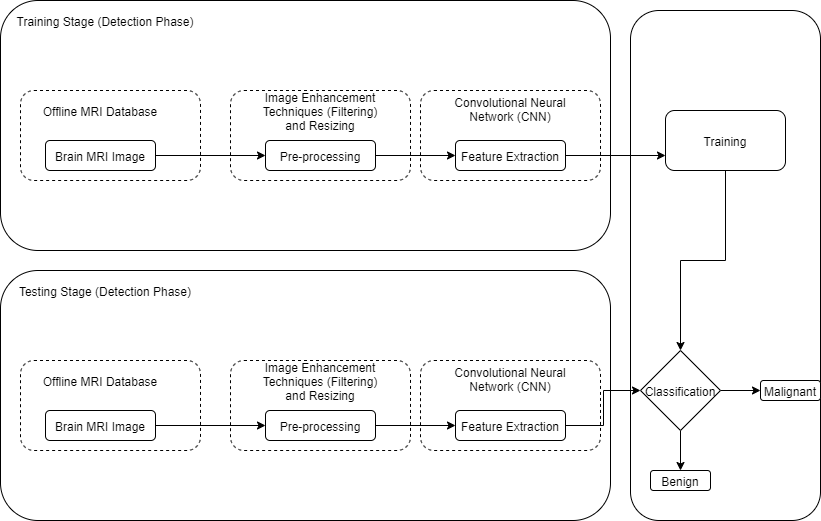

The diagram above was exported from draw.io. Its source (the exported page's mxGraphModel, read from the mxfile embedded in the PNG):
<mxGraphModel dx="1038" dy="547" grid="1" gridSize="10" guides="1" tooltips="1" connect="1" arrows="1" fold="1" page="1" pageScale="1" pageWidth="850" pageHeight="1100" math="0" shadow="0">
  <root>
    <mxCell id="0" />
    <mxCell id="1" parent="0" />
    <mxCell id="1HPz9kokszpm9VbGCsHS-45" value="" style="rounded=1;whiteSpace=wrap;html=1;" parent="1" vertex="1">
      <mxGeometry x="650" y="30" width="190" height="510" as="geometry" />
    </mxCell>
    <mxCell id="1HPz9kokszpm9VbGCsHS-1" value="" style="rounded=1;whiteSpace=wrap;html=1;" parent="1" vertex="1">
      <mxGeometry x="20" y="20" width="610" height="250" as="geometry" />
    </mxCell>
    <mxCell id="1HPz9kokszpm9VbGCsHS-3" value="Training Stage (Detection Phase)" style="text;html=1;strokeColor=none;fillColor=none;align=center;verticalAlign=middle;whiteSpace=wrap;rounded=0;" parent="1" vertex="1">
      <mxGeometry x="30" y="30" width="190" height="20" as="geometry" />
    </mxCell>
    <mxCell id="1HPz9kokszpm9VbGCsHS-5" value="" style="rounded=1;whiteSpace=wrap;html=1;dashed=1;" parent="1" vertex="1">
      <mxGeometry x="40" y="110" width="180" height="90" as="geometry" />
    </mxCell>
    <mxCell id="1HPz9kokszpm9VbGCsHS-9" value="" style="rounded=1;whiteSpace=wrap;html=1;dashed=1;" parent="1" vertex="1">
      <mxGeometry x="250" y="110" width="180" height="90" as="geometry" />
    </mxCell>
    <mxCell id="1HPz9kokszpm9VbGCsHS-10" value="" style="rounded=1;whiteSpace=wrap;html=1;dashed=1;" parent="1" vertex="1">
      <mxGeometry x="440" y="110" width="180" height="90" as="geometry" />
    </mxCell>
    <mxCell id="1HPz9kokszpm9VbGCsHS-11" value="Offline MRI Database" style="text;html=1;strokeColor=none;fillColor=none;align=center;verticalAlign=middle;whiteSpace=wrap;rounded=0;" parent="1" vertex="1">
      <mxGeometry x="50" y="120" width="140" height="20" as="geometry" />
    </mxCell>
    <mxCell id="1HPz9kokszpm9VbGCsHS-12" value="Convolutional Neural Network (CNN)" style="text;html=1;strokeColor=none;fillColor=none;align=center;verticalAlign=middle;whiteSpace=wrap;rounded=0;" parent="1" vertex="1">
      <mxGeometry x="460" y="120" width="140" height="20" as="geometry" />
    </mxCell>
    <mxCell id="1HPz9kokszpm9VbGCsHS-14" value="Image Enhancement Techniques (Filtering) and Resizing" style="text;html=1;strokeColor=none;fillColor=none;align=center;verticalAlign=middle;whiteSpace=wrap;rounded=0;" parent="1" vertex="1">
      <mxGeometry x="270" y="122" width="140" height="20" as="geometry" />
    </mxCell>
    <mxCell id="1HPz9kokszpm9VbGCsHS-19" style="edgeStyle=orthogonalEdgeStyle;rounded=0;orthogonalLoop=1;jettySize=auto;html=1;exitX=1;exitY=0.5;exitDx=0;exitDy=0;entryX=0;entryY=0.5;entryDx=0;entryDy=0;" parent="1" source="1HPz9kokszpm9VbGCsHS-15" target="1HPz9kokszpm9VbGCsHS-17" edge="1">
      <mxGeometry relative="1" as="geometry" />
    </mxCell>
    <mxCell id="1HPz9kokszpm9VbGCsHS-15" value="Pre-processing" style="rounded=1;whiteSpace=wrap;html=1;" parent="1" vertex="1">
      <mxGeometry x="285" y="160" width="110" height="30" as="geometry" />
    </mxCell>
    <mxCell id="1HPz9kokszpm9VbGCsHS-18" style="edgeStyle=orthogonalEdgeStyle;rounded=0;orthogonalLoop=1;jettySize=auto;html=1;exitX=1;exitY=0.5;exitDx=0;exitDy=0;" parent="1" source="1HPz9kokszpm9VbGCsHS-16" target="1HPz9kokszpm9VbGCsHS-15" edge="1">
      <mxGeometry relative="1" as="geometry" />
    </mxCell>
    <mxCell id="1HPz9kokszpm9VbGCsHS-16" value="Brain MRI Image" style="rounded=1;whiteSpace=wrap;html=1;" parent="1" vertex="1">
      <mxGeometry x="65" y="160" width="110" height="30" as="geometry" />
    </mxCell>
    <mxCell id="1HPz9kokszpm9VbGCsHS-49" style="edgeStyle=orthogonalEdgeStyle;rounded=0;orthogonalLoop=1;jettySize=auto;html=1;exitX=1;exitY=0.5;exitDx=0;exitDy=0;entryX=0;entryY=0.75;entryDx=0;entryDy=0;" parent="1" source="1HPz9kokszpm9VbGCsHS-17" target="1HPz9kokszpm9VbGCsHS-46" edge="1">
      <mxGeometry relative="1" as="geometry" />
    </mxCell>
    <mxCell id="1HPz9kokszpm9VbGCsHS-17" value="Feature Extraction" style="rounded=1;whiteSpace=wrap;html=1;" parent="1" vertex="1">
      <mxGeometry x="475" y="160" width="110" height="30" as="geometry" />
    </mxCell>
    <mxCell id="1HPz9kokszpm9VbGCsHS-32" value="" style="rounded=1;whiteSpace=wrap;html=1;" parent="1" vertex="1">
      <mxGeometry x="20" y="290" width="610" height="250" as="geometry" />
    </mxCell>
    <mxCell id="1HPz9kokszpm9VbGCsHS-33" value="Testing Stage (Detection Phase)" style="text;html=1;strokeColor=none;fillColor=none;align=center;verticalAlign=middle;whiteSpace=wrap;rounded=0;" parent="1" vertex="1">
      <mxGeometry x="30" y="300" width="190" height="20" as="geometry" />
    </mxCell>
    <mxCell id="1HPz9kokszpm9VbGCsHS-34" value="" style="rounded=1;whiteSpace=wrap;html=1;dashed=1;" parent="1" vertex="1">
      <mxGeometry x="40" y="380" width="180" height="90" as="geometry" />
    </mxCell>
    <mxCell id="1HPz9kokszpm9VbGCsHS-35" value="" style="rounded=1;whiteSpace=wrap;html=1;dashed=1;" parent="1" vertex="1">
      <mxGeometry x="250" y="380" width="180" height="90" as="geometry" />
    </mxCell>
    <mxCell id="1HPz9kokszpm9VbGCsHS-36" value="" style="rounded=1;whiteSpace=wrap;html=1;dashed=1;" parent="1" vertex="1">
      <mxGeometry x="440" y="380" width="180" height="90" as="geometry" />
    </mxCell>
    <mxCell id="1HPz9kokszpm9VbGCsHS-37" value="Offline MRI Database" style="text;html=1;strokeColor=none;fillColor=none;align=center;verticalAlign=middle;whiteSpace=wrap;rounded=0;" parent="1" vertex="1">
      <mxGeometry x="50" y="390" width="140" height="20" as="geometry" />
    </mxCell>
    <mxCell id="1HPz9kokszpm9VbGCsHS-38" value="Convolutional Neural Network (CNN)" style="text;html=1;strokeColor=none;fillColor=none;align=center;verticalAlign=middle;whiteSpace=wrap;rounded=0;" parent="1" vertex="1">
      <mxGeometry x="460" y="390" width="140" height="20" as="geometry" />
    </mxCell>
    <mxCell id="1HPz9kokszpm9VbGCsHS-39" value="Image Enhancement Techniques (Filtering) and Resizing" style="text;html=1;strokeColor=none;fillColor=none;align=center;verticalAlign=middle;whiteSpace=wrap;rounded=0;" parent="1" vertex="1">
      <mxGeometry x="270" y="392" width="140" height="20" as="geometry" />
    </mxCell>
    <mxCell id="1HPz9kokszpm9VbGCsHS-40" style="edgeStyle=orthogonalEdgeStyle;rounded=0;orthogonalLoop=1;jettySize=auto;html=1;exitX=1;exitY=0.5;exitDx=0;exitDy=0;entryX=0;entryY=0.5;entryDx=0;entryDy=0;" parent="1" source="1HPz9kokszpm9VbGCsHS-41" target="1HPz9kokszpm9VbGCsHS-44" edge="1">
      <mxGeometry relative="1" as="geometry" />
    </mxCell>
    <mxCell id="1HPz9kokszpm9VbGCsHS-41" value="Pre-processing" style="rounded=1;whiteSpace=wrap;html=1;" parent="1" vertex="1">
      <mxGeometry x="285" y="430" width="110" height="30" as="geometry" />
    </mxCell>
    <mxCell id="1HPz9kokszpm9VbGCsHS-42" style="edgeStyle=orthogonalEdgeStyle;rounded=0;orthogonalLoop=1;jettySize=auto;html=1;exitX=1;exitY=0.5;exitDx=0;exitDy=0;" parent="1" source="1HPz9kokszpm9VbGCsHS-43" target="1HPz9kokszpm9VbGCsHS-41" edge="1">
      <mxGeometry relative="1" as="geometry" />
    </mxCell>
    <mxCell id="1HPz9kokszpm9VbGCsHS-43" value="Brain MRI Image" style="rounded=1;whiteSpace=wrap;html=1;" parent="1" vertex="1">
      <mxGeometry x="65" y="430" width="110" height="30" as="geometry" />
    </mxCell>
    <mxCell id="1HPz9kokszpm9VbGCsHS-52" style="edgeStyle=orthogonalEdgeStyle;rounded=0;orthogonalLoop=1;jettySize=auto;html=1;exitX=1;exitY=0.5;exitDx=0;exitDy=0;entryX=0;entryY=0.5;entryDx=0;entryDy=0;" parent="1" source="1HPz9kokszpm9VbGCsHS-44" target="1HPz9kokszpm9VbGCsHS-50" edge="1">
      <mxGeometry relative="1" as="geometry" />
    </mxCell>
    <mxCell id="1HPz9kokszpm9VbGCsHS-44" value="Feature Extraction" style="rounded=1;whiteSpace=wrap;html=1;" parent="1" vertex="1">
      <mxGeometry x="475" y="430" width="110" height="30" as="geometry" />
    </mxCell>
    <mxCell id="1HPz9kokszpm9VbGCsHS-51" style="edgeStyle=orthogonalEdgeStyle;rounded=0;orthogonalLoop=1;jettySize=auto;html=1;entryX=0.5;entryY=0;entryDx=0;entryDy=0;" parent="1" source="1HPz9kokszpm9VbGCsHS-46" target="1HPz9kokszpm9VbGCsHS-50" edge="1">
      <mxGeometry relative="1" as="geometry" />
    </mxCell>
    <mxCell id="1HPz9kokszpm9VbGCsHS-46" value="Training" style="rounded=1;whiteSpace=wrap;html=1;" parent="1" vertex="1">
      <mxGeometry x="685" y="130" width="120" height="60" as="geometry" />
    </mxCell>
    <mxCell id="1HPz9kokszpm9VbGCsHS-55" style="edgeStyle=orthogonalEdgeStyle;rounded=0;orthogonalLoop=1;jettySize=auto;html=1;exitX=1;exitY=0.5;exitDx=0;exitDy=0;entryX=0;entryY=0.5;entryDx=0;entryDy=0;" parent="1" source="1HPz9kokszpm9VbGCsHS-50" target="1HPz9kokszpm9VbGCsHS-53" edge="1">
      <mxGeometry relative="1" as="geometry" />
    </mxCell>
    <mxCell id="1HPz9kokszpm9VbGCsHS-56" style="edgeStyle=orthogonalEdgeStyle;rounded=0;orthogonalLoop=1;jettySize=auto;html=1;entryX=0.5;entryY=0;entryDx=0;entryDy=0;" parent="1" source="1HPz9kokszpm9VbGCsHS-50" target="1HPz9kokszpm9VbGCsHS-54" edge="1">
      <mxGeometry relative="1" as="geometry" />
    </mxCell>
    <mxCell id="1HPz9kokszpm9VbGCsHS-50" value="Classification" style="rhombus;whiteSpace=wrap;html=1;" parent="1" vertex="1">
      <mxGeometry x="660" y="370" width="80" height="80" as="geometry" />
    </mxCell>
    <mxCell id="1HPz9kokszpm9VbGCsHS-53" value="Malignant" style="rounded=1;whiteSpace=wrap;html=1;" parent="1" vertex="1">
      <mxGeometry x="780" y="400" width="60" height="20" as="geometry" />
    </mxCell>
    <mxCell id="1HPz9kokszpm9VbGCsHS-54" value="Benign" style="rounded=1;whiteSpace=wrap;html=1;" parent="1" vertex="1">
      <mxGeometry x="670" y="490" width="60" height="20" as="geometry" />
    </mxCell>
  </root>
</mxGraphModel>